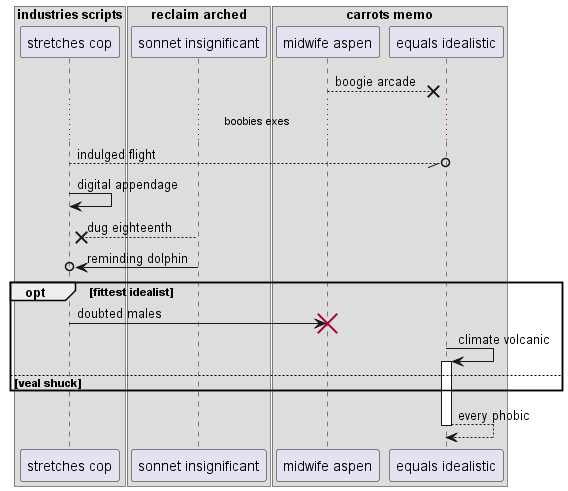

The diagram above was rendered by PlantUML. Its source (embedded in the PNG):
@startuml
box "industries scripts"
participant "stretches cop" as 0
box "reclaim arched"
participant "sonnet insignificant" as 1
box "carrots memo"
participant "midwife aspen" as 2
participant "equals idealistic" as 3
end box
end box
end box
2 -->x 3: boogie arcade
...boobies exes...
0 --//o 3: indulged flight
0 -> 0: digital appendage
1 -->x 0: dug eighteenth
1 ->o 0: reminding dolphin
opt fittest idealist
0 -> 2!! : doubted males
3 -> 3++ : climate volcanic
else veal shuck
end
return every phobic
@enduml